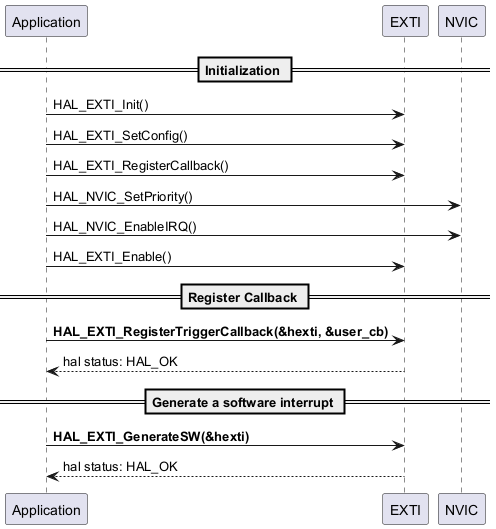

The diagram above was rendered by PlantUML. Its source (embedded in the PNG):
@startuml

== Initialization ==

"Application" -> EXTI: HAL_EXTI_Init()
"Application" -> EXTI: HAL_EXTI_SetConfig()
"Application" -> EXTI: HAL_EXTI_RegisterCallback()
"Application" -> NVIC: HAL_NVIC_SetPriority()
"Application" -> NVIC: HAL_NVIC_EnableIRQ()
"Application" -> EXTI: HAL_EXTI_Enable()

== Register Callback ==

"Application" -> "EXTI": **HAL_EXTI_RegisterTriggerCallback(&hexti, &user_cb)**
"EXTI" --> "Application": hal status: HAL_OK

== Generate a software interrupt ==

"Application" -> "EXTI": **HAL_EXTI_GenerateSW(&hexti)**
"EXTI" --> "Application": hal status: HAL_OK

@enduml